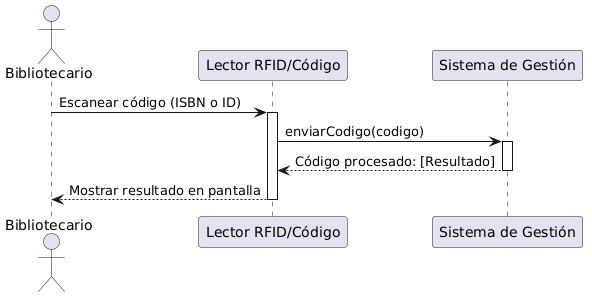

The diagram above was rendered by PlantUML. Its source (embedded in the PNG):
@startuml
actor "Bibliotecario" as Actor
participant "Lector RFID/Código" as Scanner
' CORREGIDO: Cambiado de "object" a "participant"
participant "Sistema de Gestión" as System

Actor -> Scanner : Escanear código (ISBN o ID)
activate Scanner
Scanner -> System : enviarCodigo(codigo)
activate System

System --> Scanner : Código procesado: [Resultado]
deactivate System
Scanner --> Actor : Mostrar resultado en pantalla
deactivate Scanner
@enduml